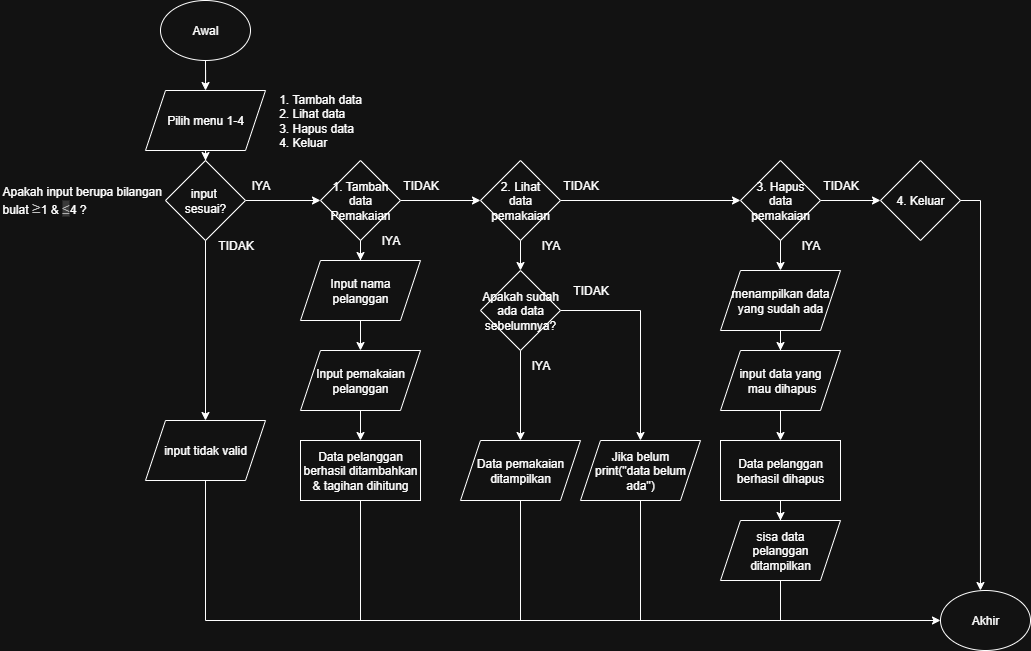

The diagram above was exported from draw.io. Its source (the exported page's mxGraphModel, read from the mxfile embedded in the PNG):
<mxGraphModel dx="1852" dy="450" grid="1" gridSize="10" guides="1" tooltips="1" connect="1" arrows="1" fold="1" page="1" pageScale="1" pageWidth="827" pageHeight="1169" math="0" shadow="0">
  <root>
    <mxCell id="0" />
    <mxCell id="1" parent="0" />
    <mxCell id="TG3IE9bzfu-TGdlEVMDM-4" value="" style="edgeStyle=orthogonalEdgeStyle;rounded=0;orthogonalLoop=1;jettySize=auto;html=1;" parent="1" source="TG3IE9bzfu-TGdlEVMDM-2" target="TG3IE9bzfu-TGdlEVMDM-3" edge="1">
      <mxGeometry relative="1" as="geometry" />
    </mxCell>
    <mxCell id="TG3IE9bzfu-TGdlEVMDM-2" value="Awal" style="ellipse;whiteSpace=wrap;html=1;" parent="1" vertex="1">
      <mxGeometry x="-50" y="20" width="90" height="60" as="geometry" />
    </mxCell>
    <mxCell id="TG3IE9bzfu-TGdlEVMDM-7" value="" style="edgeStyle=orthogonalEdgeStyle;rounded=0;orthogonalLoop=1;jettySize=auto;html=1;exitX=1;exitY=0.5;exitDx=0;exitDy=0;" parent="1" source="TG3IE9bzfu-TGdlEVMDM-33" target="TG3IE9bzfu-TGdlEVMDM-6" edge="1">
      <mxGeometry relative="1" as="geometry">
        <mxPoint x="160" y="220" as="sourcePoint" />
      </mxGeometry>
    </mxCell>
    <mxCell id="TG3IE9bzfu-TGdlEVMDM-34" value="" style="edgeStyle=orthogonalEdgeStyle;rounded=0;orthogonalLoop=1;jettySize=auto;html=1;" parent="1" source="TG3IE9bzfu-TGdlEVMDM-3" target="TG3IE9bzfu-TGdlEVMDM-33" edge="1">
      <mxGeometry relative="1" as="geometry" />
    </mxCell>
    <mxCell id="TG3IE9bzfu-TGdlEVMDM-3" value="Pilih menu 1-4" style="shape=parallelogram;perimeter=parallelogramPerimeter;whiteSpace=wrap;html=1;fixedSize=1;" parent="1" vertex="1">
      <mxGeometry x="-65" y="110" width="120" height="60" as="geometry" />
    </mxCell>
    <mxCell id="TG3IE9bzfu-TGdlEVMDM-9" value="" style="edgeStyle=orthogonalEdgeStyle;rounded=0;orthogonalLoop=1;jettySize=auto;html=1;" parent="1" source="TG3IE9bzfu-TGdlEVMDM-6" target="TG3IE9bzfu-TGdlEVMDM-8" edge="1">
      <mxGeometry relative="1" as="geometry" />
    </mxCell>
    <mxCell id="TG3IE9bzfu-TGdlEVMDM-15" value="" style="edgeStyle=orthogonalEdgeStyle;rounded=0;orthogonalLoop=1;jettySize=auto;html=1;" parent="1" source="TG3IE9bzfu-TGdlEVMDM-6" target="TG3IE9bzfu-TGdlEVMDM-14" edge="1">
      <mxGeometry relative="1" as="geometry" />
    </mxCell>
    <mxCell id="TG3IE9bzfu-TGdlEVMDM-6" value="1. Tambah data&lt;div&gt;Pemakaian&lt;/div&gt;" style="rhombus;whiteSpace=wrap;html=1;" parent="1" vertex="1">
      <mxGeometry x="110" y="180" width="80" height="80" as="geometry" />
    </mxCell>
    <mxCell id="TG3IE9bzfu-TGdlEVMDM-11" value="" style="edgeStyle=orthogonalEdgeStyle;rounded=0;orthogonalLoop=1;jettySize=auto;html=1;" parent="1" source="TG3IE9bzfu-TGdlEVMDM-8" target="TG3IE9bzfu-TGdlEVMDM-10" edge="1">
      <mxGeometry relative="1" as="geometry" />
    </mxCell>
    <mxCell id="TG3IE9bzfu-TGdlEVMDM-17" value="" style="edgeStyle=orthogonalEdgeStyle;rounded=0;orthogonalLoop=1;jettySize=auto;html=1;entryX=0.5;entryY=0;entryDx=0;entryDy=0;" parent="1" source="TG3IE9bzfu-TGdlEVMDM-8" target="VYeU8coUA-GPCBuV8Tnl-1" edge="1">
      <mxGeometry relative="1" as="geometry" />
    </mxCell>
    <mxCell id="TG3IE9bzfu-TGdlEVMDM-8" value="2. Lihat&lt;div&gt;data&lt;/div&gt;&lt;div&gt;pemakaian&lt;/div&gt;" style="rhombus;whiteSpace=wrap;html=1;" parent="1" vertex="1">
      <mxGeometry x="270" y="180" width="80" height="80" as="geometry" />
    </mxCell>
    <mxCell id="TG3IE9bzfu-TGdlEVMDM-13" value="" style="edgeStyle=orthogonalEdgeStyle;rounded=0;orthogonalLoop=1;jettySize=auto;html=1;" parent="1" source="TG3IE9bzfu-TGdlEVMDM-10" target="TG3IE9bzfu-TGdlEVMDM-12" edge="1">
      <mxGeometry relative="1" as="geometry" />
    </mxCell>
    <mxCell id="TG3IE9bzfu-TGdlEVMDM-10" value="3. Hapus&lt;div&gt;data&lt;/div&gt;&lt;div&gt;pemakaian&lt;/div&gt;" style="rhombus;whiteSpace=wrap;html=1;" parent="1" vertex="1">
      <mxGeometry x="530" y="180" width="80" height="80" as="geometry" />
    </mxCell>
    <mxCell id="TG3IE9bzfu-TGdlEVMDM-12" value="4. Keluar" style="rhombus;whiteSpace=wrap;html=1;" parent="1" vertex="1">
      <mxGeometry x="670" y="180" width="80" height="80" as="geometry" />
    </mxCell>
    <mxCell id="TG3IE9bzfu-TGdlEVMDM-21" value="" style="edgeStyle=orthogonalEdgeStyle;rounded=0;orthogonalLoop=1;jettySize=auto;html=1;" parent="1" source="TG3IE9bzfu-TGdlEVMDM-14" target="TG3IE9bzfu-TGdlEVMDM-20" edge="1">
      <mxGeometry relative="1" as="geometry" />
    </mxCell>
    <mxCell id="TG3IE9bzfu-TGdlEVMDM-14" value="Input nama pelanggan" style="shape=parallelogram;perimeter=parallelogramPerimeter;whiteSpace=wrap;html=1;fixedSize=1;" parent="1" vertex="1">
      <mxGeometry x="90" y="280" width="120" height="60" as="geometry" />
    </mxCell>
    <mxCell id="TG3IE9bzfu-TGdlEVMDM-16" value="Data pemakaian ditampilkan" style="shape=parallelogram;perimeter=parallelogramPerimeter;whiteSpace=wrap;html=1;fixedSize=1;" parent="1" vertex="1">
      <mxGeometry x="250" y="460" width="120" height="60" as="geometry" />
    </mxCell>
    <mxCell id="VYeU8coUA-GPCBuV8Tnl-16" value="" style="edgeStyle=orthogonalEdgeStyle;rounded=0;orthogonalLoop=1;jettySize=auto;html=1;" edge="1" parent="1" source="TG3IE9bzfu-TGdlEVMDM-18" target="VYeU8coUA-GPCBuV8Tnl-15">
      <mxGeometry relative="1" as="geometry" />
    </mxCell>
    <mxCell id="TG3IE9bzfu-TGdlEVMDM-18" value="input data yang&lt;div&gt;&amp;nbsp;mau dihapus&lt;/div&gt;" style="shape=parallelogram;perimeter=parallelogramPerimeter;whiteSpace=wrap;html=1;fixedSize=1;" parent="1" vertex="1">
      <mxGeometry x="510" y="370" width="120" height="60" as="geometry" />
    </mxCell>
    <mxCell id="VYeU8coUA-GPCBuV8Tnl-10" value="" style="edgeStyle=orthogonalEdgeStyle;rounded=0;orthogonalLoop=1;jettySize=auto;html=1;" edge="1" parent="1" source="TG3IE9bzfu-TGdlEVMDM-20" target="VYeU8coUA-GPCBuV8Tnl-9">
      <mxGeometry relative="1" as="geometry" />
    </mxCell>
    <mxCell id="TG3IE9bzfu-TGdlEVMDM-20" value="Input pemakaian pelanggan" style="shape=parallelogram;perimeter=parallelogramPerimeter;whiteSpace=wrap;html=1;fixedSize=1;" parent="1" vertex="1">
      <mxGeometry x="90" y="370" width="120" height="60" as="geometry" />
    </mxCell>
    <mxCell id="TG3IE9bzfu-TGdlEVMDM-22" value="Akhir" style="ellipse;whiteSpace=wrap;html=1;" parent="1" vertex="1">
      <mxGeometry x="730" y="610" width="90" height="60" as="geometry" />
    </mxCell>
    <mxCell id="TG3IE9bzfu-TGdlEVMDM-27" value="" style="endArrow=classic;html=1;rounded=0;exitX=1;exitY=0.5;exitDx=0;exitDy=0;entryX=0.444;entryY=0;entryDx=0;entryDy=0;entryPerimeter=0;" parent="1" source="TG3IE9bzfu-TGdlEVMDM-12" target="TG3IE9bzfu-TGdlEVMDM-22" edge="1">
      <mxGeometry width="50" height="50" relative="1" as="geometry">
        <mxPoint x="830" y="450" as="sourcePoint" />
        <mxPoint x="771" y="530" as="targetPoint" />
        <Array as="points">
          <mxPoint x="770" y="220" />
        </Array>
      </mxGeometry>
    </mxCell>
    <mxCell id="TG3IE9bzfu-TGdlEVMDM-30" value="" style="endArrow=classic;html=1;rounded=0;entryX=0;entryY=0.5;entryDx=0;entryDy=0;exitX=0.5;exitY=1;exitDx=0;exitDy=0;" parent="1" source="VYeU8coUA-GPCBuV8Tnl-9" target="TG3IE9bzfu-TGdlEVMDM-22" edge="1">
      <mxGeometry width="50" height="50" relative="1" as="geometry">
        <mxPoint x="150" y="530" as="sourcePoint" />
        <mxPoint x="380" y="580" as="targetPoint" />
        <Array as="points">
          <mxPoint x="150" y="640" />
        </Array>
      </mxGeometry>
    </mxCell>
    <mxCell id="TG3IE9bzfu-TGdlEVMDM-33" value="input&amp;nbsp;&lt;div&gt;sesuai?&lt;/div&gt;" style="rhombus;whiteSpace=wrap;html=1;" parent="1" vertex="1">
      <mxGeometry x="-45" y="180" width="80" height="80" as="geometry" />
    </mxCell>
    <mxCell id="TG3IE9bzfu-TGdlEVMDM-37" value="&lt;ol&gt;&lt;li&gt;Tambah data&lt;/li&gt;&lt;li&gt;Lihat data&lt;/li&gt;&lt;li&gt;Hapus data&lt;/li&gt;&lt;li&gt;Keluar&lt;/li&gt;&lt;/ol&gt;" style="text;html=1;align=left;verticalAlign=middle;resizable=0;points=[];autosize=1;strokeColor=none;fillColor=none;" parent="1" vertex="1">
      <mxGeometry x="40" y="90" width="130" height="100" as="geometry" />
    </mxCell>
    <mxCell id="TG3IE9bzfu-TGdlEVMDM-38" value="Apakah input berupa bilangan&amp;nbsp;&lt;div&gt;bulat&amp;nbsp;&lt;span style=&quot;color: rgb(51, 51, 51); font-family: &amp;quot;Untitled Sans&amp;quot;, sans-serif; font-size: 16px; text-wrap-mode: wrap; background-color: rgb(255, 255, 255);&quot;&gt;≥&lt;/span&gt;&lt;span style=&quot;background-color: transparent; color: light-dark(rgb(0, 0, 0), rgb(255, 255, 255));&quot;&gt;1 &amp;amp;&amp;nbsp;&lt;/span&gt;&lt;font face=&quot;Arial, sans-serif&quot; color=&quot;#494949&quot;&gt;&lt;span style=&quot;font-size: 14px; text-wrap-mode: wrap; background-color: rgb(210, 210, 210);&quot;&gt;≤&lt;/span&gt;&lt;/font&gt;&lt;span style=&quot;background-color: transparent; color: light-dark(rgb(0, 0, 0), rgb(255, 255, 255));&quot;&gt;4 ?&lt;/span&gt;&lt;/div&gt;" style="text;html=1;align=left;verticalAlign=middle;resizable=0;points=[];autosize=1;strokeColor=none;fillColor=none;" parent="1" vertex="1">
      <mxGeometry x="-210" y="195" width="190" height="50" as="geometry" />
    </mxCell>
    <mxCell id="TG3IE9bzfu-TGdlEVMDM-39" value="IYA" style="text;html=1;align=center;verticalAlign=middle;resizable=0;points=[];autosize=1;strokeColor=none;fillColor=none;" parent="1" vertex="1">
      <mxGeometry x="30" y="190" width="40" height="30" as="geometry" />
    </mxCell>
    <mxCell id="TG3IE9bzfu-TGdlEVMDM-40" value="TIDAK" style="text;html=1;align=center;verticalAlign=middle;resizable=0;points=[];autosize=1;strokeColor=none;fillColor=none;" parent="1" vertex="1">
      <mxGeometry x="-5" y="250" width="60" height="30" as="geometry" />
    </mxCell>
    <mxCell id="TG3IE9bzfu-TGdlEVMDM-41" value="input tidak valid" style="shape=parallelogram;perimeter=parallelogramPerimeter;whiteSpace=wrap;html=1;fixedSize=1;" parent="1" vertex="1">
      <mxGeometry x="-65" y="440" width="120" height="60" as="geometry" />
    </mxCell>
    <mxCell id="VYeU8coUA-GPCBuV8Tnl-5" value="" style="edgeStyle=orthogonalEdgeStyle;rounded=0;orthogonalLoop=1;jettySize=auto;html=1;" edge="1" parent="1" source="VYeU8coUA-GPCBuV8Tnl-1" target="TG3IE9bzfu-TGdlEVMDM-16">
      <mxGeometry relative="1" as="geometry" />
    </mxCell>
    <mxCell id="VYeU8coUA-GPCBuV8Tnl-7" value="" style="edgeStyle=orthogonalEdgeStyle;rounded=0;orthogonalLoop=1;jettySize=auto;html=1;" edge="1" parent="1" source="VYeU8coUA-GPCBuV8Tnl-1" target="VYeU8coUA-GPCBuV8Tnl-6">
      <mxGeometry relative="1" as="geometry" />
    </mxCell>
    <mxCell id="VYeU8coUA-GPCBuV8Tnl-1" value="Apakah sudah ada data sebelumnya?" style="rhombus;whiteSpace=wrap;html=1;" vertex="1" parent="1">
      <mxGeometry x="270" y="290" width="80" height="80" as="geometry" />
    </mxCell>
    <mxCell id="VYeU8coUA-GPCBuV8Tnl-2" value="" style="endArrow=classic;html=1;rounded=0;exitX=0.5;exitY=1;exitDx=0;exitDy=0;entryX=0.5;entryY=0;entryDx=0;entryDy=0;" edge="1" parent="1" source="TG3IE9bzfu-TGdlEVMDM-33" target="TG3IE9bzfu-TGdlEVMDM-41">
      <mxGeometry width="50" height="50" relative="1" as="geometry">
        <mxPoint x="270" y="440" as="sourcePoint" />
        <mxPoint x="320" y="390" as="targetPoint" />
      </mxGeometry>
    </mxCell>
    <mxCell id="VYeU8coUA-GPCBuV8Tnl-4" value="" style="endArrow=none;html=1;rounded=0;exitX=0.5;exitY=1;exitDx=0;exitDy=0;" edge="1" parent="1" source="TG3IE9bzfu-TGdlEVMDM-41">
      <mxGeometry width="50" height="50" relative="1" as="geometry">
        <mxPoint x="380" y="360" as="sourcePoint" />
        <mxPoint x="280" y="640" as="targetPoint" />
        <Array as="points">
          <mxPoint x="-5" y="640" />
        </Array>
      </mxGeometry>
    </mxCell>
    <mxCell id="VYeU8coUA-GPCBuV8Tnl-6" value="&lt;div&gt;Jika belum&lt;/div&gt;print(&quot;data belum ada&quot;)" style="shape=parallelogram;perimeter=parallelogramPerimeter;whiteSpace=wrap;html=1;fixedSize=1;" vertex="1" parent="1">
      <mxGeometry x="370" y="460" width="120" height="60" as="geometry" />
    </mxCell>
    <mxCell id="VYeU8coUA-GPCBuV8Tnl-8" value="" style="endArrow=none;html=1;rounded=0;exitX=0.5;exitY=1;exitDx=0;exitDy=0;" edge="1" parent="1" source="VYeU8coUA-GPCBuV8Tnl-6">
      <mxGeometry width="50" height="50" relative="1" as="geometry">
        <mxPoint x="460" y="420" as="sourcePoint" />
        <mxPoint x="430" y="640" as="targetPoint" />
      </mxGeometry>
    </mxCell>
    <mxCell id="VYeU8coUA-GPCBuV8Tnl-9" value="Data pelanggan berhasil ditambahkan &amp;amp; tagihan dihitung" style="rounded=0;whiteSpace=wrap;html=1;" vertex="1" parent="1">
      <mxGeometry x="90" y="460" width="120" height="60" as="geometry" />
    </mxCell>
    <mxCell id="VYeU8coUA-GPCBuV8Tnl-11" value="" style="endArrow=none;html=1;rounded=0;exitX=0.5;exitY=1;exitDx=0;exitDy=0;" edge="1" parent="1" source="TG3IE9bzfu-TGdlEVMDM-16">
      <mxGeometry width="50" height="50" relative="1" as="geometry">
        <mxPoint x="290" y="530" as="sourcePoint" />
        <mxPoint x="310" y="640" as="targetPoint" />
      </mxGeometry>
    </mxCell>
    <mxCell id="VYeU8coUA-GPCBuV8Tnl-14" value="" style="edgeStyle=orthogonalEdgeStyle;rounded=0;orthogonalLoop=1;jettySize=auto;html=1;" edge="1" parent="1" source="VYeU8coUA-GPCBuV8Tnl-12" target="TG3IE9bzfu-TGdlEVMDM-18">
      <mxGeometry relative="1" as="geometry" />
    </mxCell>
    <mxCell id="VYeU8coUA-GPCBuV8Tnl-12" value="menampilkan data&lt;div&gt;yang sudah ada&lt;/div&gt;" style="shape=parallelogram;perimeter=parallelogramPerimeter;whiteSpace=wrap;html=1;fixedSize=1;" vertex="1" parent="1">
      <mxGeometry x="510" y="290" width="120" height="60" as="geometry" />
    </mxCell>
    <mxCell id="VYeU8coUA-GPCBuV8Tnl-13" value="" style="endArrow=classic;html=1;rounded=0;exitX=0.5;exitY=1;exitDx=0;exitDy=0;entryX=0.5;entryY=0;entryDx=0;entryDy=0;" edge="1" parent="1" source="TG3IE9bzfu-TGdlEVMDM-10" target="VYeU8coUA-GPCBuV8Tnl-12">
      <mxGeometry width="50" height="50" relative="1" as="geometry">
        <mxPoint x="550" y="380" as="sourcePoint" />
        <mxPoint x="600" y="330" as="targetPoint" />
      </mxGeometry>
    </mxCell>
    <mxCell id="VYeU8coUA-GPCBuV8Tnl-18" value="" style="edgeStyle=orthogonalEdgeStyle;rounded=0;orthogonalLoop=1;jettySize=auto;html=1;" edge="1" parent="1" source="VYeU8coUA-GPCBuV8Tnl-15" target="VYeU8coUA-GPCBuV8Tnl-17">
      <mxGeometry relative="1" as="geometry" />
    </mxCell>
    <mxCell id="VYeU8coUA-GPCBuV8Tnl-15" value="Data pelanggan berhasil dihapus" style="rounded=0;whiteSpace=wrap;html=1;" vertex="1" parent="1">
      <mxGeometry x="510" y="460" width="120" height="60" as="geometry" />
    </mxCell>
    <mxCell id="VYeU8coUA-GPCBuV8Tnl-17" value="sisa data&lt;div&gt;pelanggan ditampilkan&lt;/div&gt;" style="shape=parallelogram;perimeter=parallelogramPerimeter;whiteSpace=wrap;html=1;fixedSize=1;rounded=0;" vertex="1" parent="1">
      <mxGeometry x="510" y="540" width="120" height="60" as="geometry" />
    </mxCell>
    <mxCell id="VYeU8coUA-GPCBuV8Tnl-19" value="" style="endArrow=none;html=1;rounded=0;exitX=0.5;exitY=1;exitDx=0;exitDy=0;" edge="1" parent="1" source="VYeU8coUA-GPCBuV8Tnl-17">
      <mxGeometry width="50" height="50" relative="1" as="geometry">
        <mxPoint x="500" y="510" as="sourcePoint" />
        <mxPoint x="570" y="640" as="targetPoint" />
      </mxGeometry>
    </mxCell>
    <mxCell id="VYeU8coUA-GPCBuV8Tnl-20" value="TIDAK" style="text;html=1;align=center;verticalAlign=middle;resizable=0;points=[];autosize=1;strokeColor=none;fillColor=none;" vertex="1" parent="1">
      <mxGeometry x="180" y="190" width="60" height="30" as="geometry" />
    </mxCell>
    <mxCell id="VYeU8coUA-GPCBuV8Tnl-21" value="IYA" style="text;html=1;align=center;verticalAlign=middle;resizable=0;points=[];autosize=1;strokeColor=none;fillColor=none;" vertex="1" parent="1">
      <mxGeometry x="160" y="245" width="40" height="30" as="geometry" />
    </mxCell>
    <mxCell id="VYeU8coUA-GPCBuV8Tnl-22" value="TIDAK" style="text;html=1;align=center;verticalAlign=middle;resizable=0;points=[];autosize=1;strokeColor=none;fillColor=none;" vertex="1" parent="1">
      <mxGeometry x="340" y="190" width="60" height="30" as="geometry" />
    </mxCell>
    <mxCell id="VYeU8coUA-GPCBuV8Tnl-24" value="IYA" style="text;html=1;align=center;verticalAlign=middle;resizable=0;points=[];autosize=1;strokeColor=none;fillColor=none;" vertex="1" parent="1">
      <mxGeometry x="320" y="250" width="40" height="30" as="geometry" />
    </mxCell>
    <mxCell id="VYeU8coUA-GPCBuV8Tnl-25" value="TIDAK" style="text;html=1;align=center;verticalAlign=middle;resizable=0;points=[];autosize=1;strokeColor=none;fillColor=none;" vertex="1" parent="1">
      <mxGeometry x="600" y="190" width="60" height="30" as="geometry" />
    </mxCell>
    <mxCell id="VYeU8coUA-GPCBuV8Tnl-26" value="IYA" style="text;html=1;align=center;verticalAlign=middle;resizable=0;points=[];autosize=1;strokeColor=none;fillColor=none;" vertex="1" parent="1">
      <mxGeometry x="580" y="250" width="40" height="30" as="geometry" />
    </mxCell>
    <mxCell id="VYeU8coUA-GPCBuV8Tnl-27" value="TIDAK" style="text;html=1;align=center;verticalAlign=middle;resizable=0;points=[];autosize=1;strokeColor=none;fillColor=none;" vertex="1" parent="1">
      <mxGeometry x="350" y="295" width="60" height="30" as="geometry" />
    </mxCell>
    <mxCell id="VYeU8coUA-GPCBuV8Tnl-29" value="IYA" style="text;html=1;align=center;verticalAlign=middle;resizable=0;points=[];autosize=1;strokeColor=none;fillColor=none;" vertex="1" parent="1">
      <mxGeometry x="310" y="370" width="40" height="30" as="geometry" />
    </mxCell>
  </root>
</mxGraphModel>